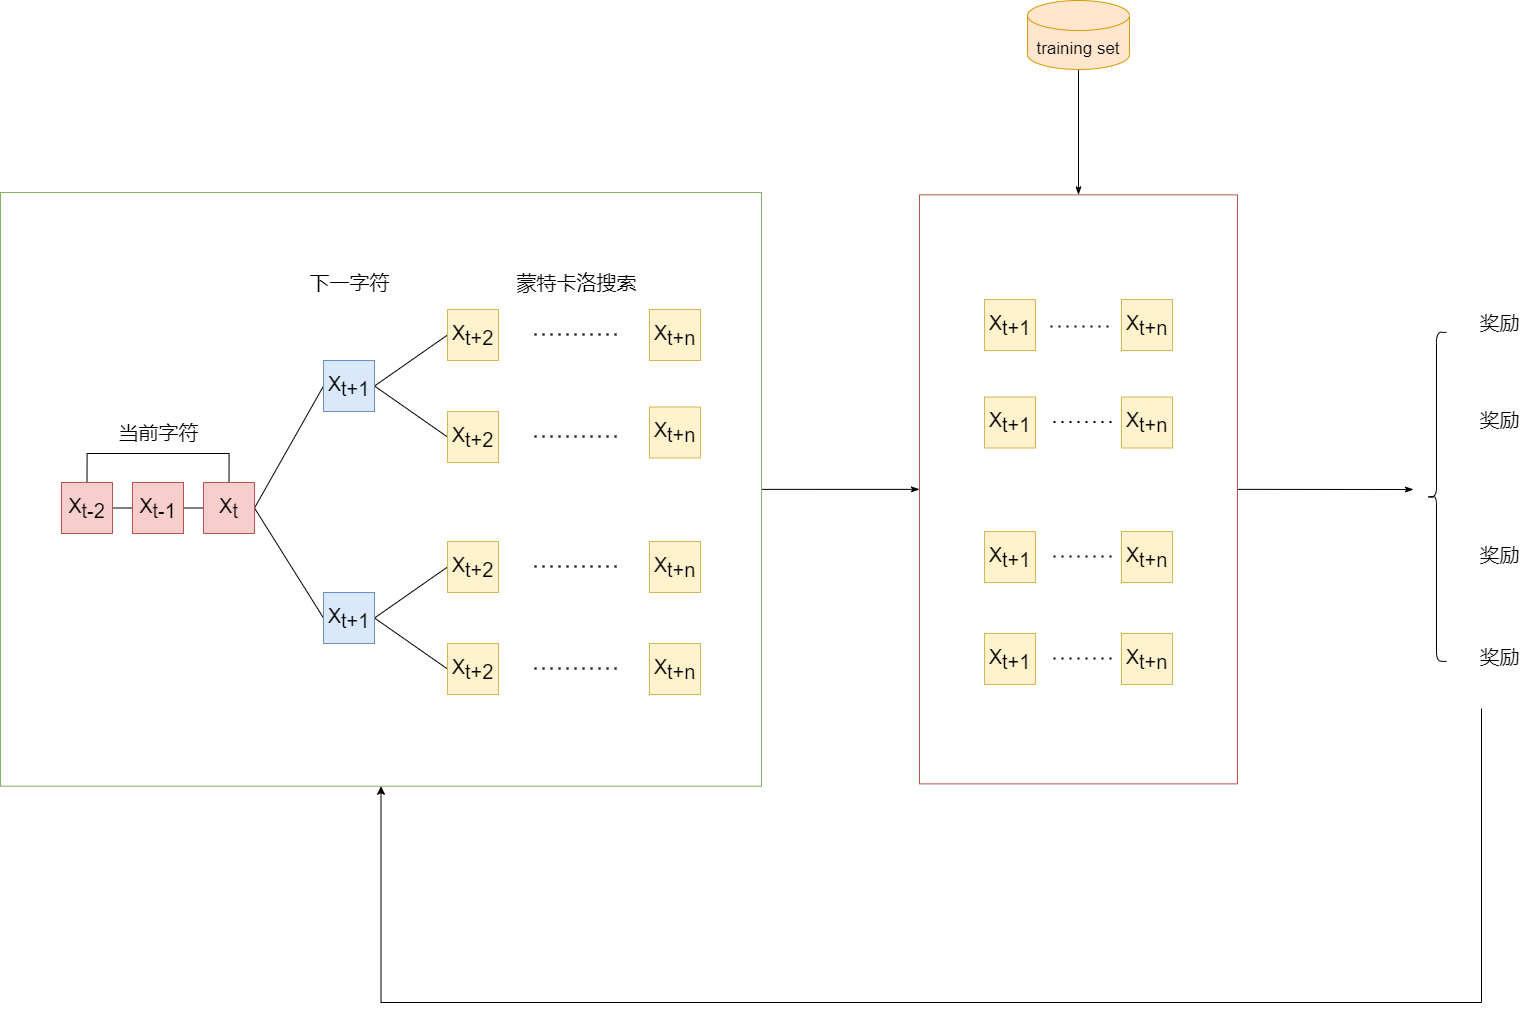

The diagram above was exported from draw.io. Its source (the exported page's mxGraphModel, read from the mxfile embedded in the PNG):
<mxGraphModel dx="3244" dy="1204" grid="0" gridSize="10" guides="1" tooltips="1" connect="1" arrows="1" fold="1" page="0" pageScale="1" pageWidth="1169" pageHeight="827" math="0" shadow="0">
  <root>
    <mxCell id="0" />
    <mxCell id="1" parent="0" />
    <mxCell id="9eKWqpQOJqfWMVAcnPYL-83" style="edgeStyle=none;rounded=0;orthogonalLoop=1;jettySize=auto;html=1;exitX=1;exitY=0.5;exitDx=0;exitDy=0;fontSize=20;endArrow=classicThin;endFill=1;" edge="1" parent="1" source="9eKWqpQOJqfWMVAcnPYL-4">
      <mxGeometry relative="1" as="geometry">
        <mxPoint x="1356" y="1071" as="targetPoint" />
      </mxGeometry>
    </mxCell>
    <mxCell id="9eKWqpQOJqfWMVAcnPYL-4" value="" style="rounded=0;whiteSpace=wrap;html=1;fillColor=#FFFFFF;strokeColor=#b85450;fontSize=17;" vertex="1" parent="1">
      <mxGeometry x="862" y="776.37" width="318" height="589" as="geometry" />
    </mxCell>
    <mxCell id="9eKWqpQOJqfWMVAcnPYL-82" style="edgeStyle=none;rounded=0;orthogonalLoop=1;jettySize=auto;html=1;exitX=1;exitY=0.5;exitDx=0;exitDy=0;entryX=0;entryY=0.5;entryDx=0;entryDy=0;fontSize=20;endArrow=classicThin;endFill=1;" edge="1" parent="1" source="9eKWqpQOJqfWMVAcnPYL-2" target="9eKWqpQOJqfWMVAcnPYL-4">
      <mxGeometry relative="1" as="geometry" />
    </mxCell>
    <mxCell id="9eKWqpQOJqfWMVAcnPYL-2" value="" style="rounded=0;whiteSpace=wrap;html=1;fillColor=#FFFFFF;strokeColor=#82b366;fontSize=17;" vertex="1" parent="1">
      <mxGeometry x="-57" y="774" width="761" height="593.75" as="geometry" />
    </mxCell>
    <mxCell id="9eKWqpQOJqfWMVAcnPYL-85" style="edgeStyle=none;rounded=0;orthogonalLoop=1;jettySize=auto;html=1;exitX=0.5;exitY=1;exitDx=0;exitDy=0;exitPerimeter=0;fontSize=20;endArrow=classicThin;endFill=1;" edge="1" parent="1" source="9eKWqpQOJqfWMVAcnPYL-6" target="9eKWqpQOJqfWMVAcnPYL-4">
      <mxGeometry relative="1" as="geometry" />
    </mxCell>
    <mxCell id="9eKWqpQOJqfWMVAcnPYL-6" value="training set" style="shape=cylinder3;whiteSpace=wrap;html=1;boundedLbl=1;backgroundOutline=1;size=15;fillColor=#ffe6cc;strokeColor=#d79b00;fontSize=17;" vertex="1" parent="1">
      <mxGeometry x="970" y="582" width="102" height="69" as="geometry" />
    </mxCell>
    <mxCell id="9eKWqpQOJqfWMVAcnPYL-29" style="edgeStyle=orthogonalEdgeStyle;rounded=0;orthogonalLoop=1;jettySize=auto;html=1;exitX=1;exitY=0.5;exitDx=0;exitDy=0;entryX=0;entryY=0.5;entryDx=0;entryDy=0;fontSize=20;endArrow=none;endFill=0;" edge="1" parent="1" source="9eKWqpQOJqfWMVAcnPYL-25" target="9eKWqpQOJqfWMVAcnPYL-26">
      <mxGeometry relative="1" as="geometry" />
    </mxCell>
    <mxCell id="9eKWqpQOJqfWMVAcnPYL-31" style="edgeStyle=orthogonalEdgeStyle;rounded=0;orthogonalLoop=1;jettySize=auto;html=1;exitX=0.5;exitY=0;exitDx=0;exitDy=0;entryX=0.5;entryY=0;entryDx=0;entryDy=0;fontSize=20;endArrow=none;endFill=0;" edge="1" parent="1" source="9eKWqpQOJqfWMVAcnPYL-25" target="9eKWqpQOJqfWMVAcnPYL-27">
      <mxGeometry relative="1" as="geometry">
        <Array as="points">
          <mxPoint x="29" y="1035" />
          <mxPoint x="171" y="1035" />
        </Array>
      </mxGeometry>
    </mxCell>
    <mxCell id="9eKWqpQOJqfWMVAcnPYL-25" value="&lt;span style=&quot;font-size: 20px;&quot;&gt;X&lt;/span&gt;&lt;sub style=&quot;font-size: 20px;&quot;&gt;t-2&lt;/sub&gt;" style="rounded=0;whiteSpace=wrap;html=1;fontSize=20;fillColor=#f8cecc;strokeColor=#b85450;" vertex="1" parent="1">
      <mxGeometry x="4" y="1064" width="51" height="51" as="geometry" />
    </mxCell>
    <mxCell id="9eKWqpQOJqfWMVAcnPYL-30" style="edgeStyle=orthogonalEdgeStyle;rounded=0;orthogonalLoop=1;jettySize=auto;html=1;exitX=1;exitY=0.5;exitDx=0;exitDy=0;entryX=0;entryY=0.5;entryDx=0;entryDy=0;fontSize=20;endArrow=none;endFill=0;" edge="1" parent="1" source="9eKWqpQOJqfWMVAcnPYL-26" target="9eKWqpQOJqfWMVAcnPYL-27">
      <mxGeometry relative="1" as="geometry" />
    </mxCell>
    <mxCell id="9eKWqpQOJqfWMVAcnPYL-26" value="&lt;span style=&quot;font-size: 20px;&quot;&gt;X&lt;/span&gt;&lt;sub style=&quot;font-size: 20px;&quot;&gt;t-1&lt;/sub&gt;" style="rounded=0;whiteSpace=wrap;html=1;fontSize=20;fillColor=#f8cecc;strokeColor=#b85450;" vertex="1" parent="1">
      <mxGeometry x="75" y="1064" width="51" height="51" as="geometry" />
    </mxCell>
    <mxCell id="9eKWqpQOJqfWMVAcnPYL-35" style="rounded=0;orthogonalLoop=1;jettySize=auto;html=1;exitX=1;exitY=0.5;exitDx=0;exitDy=0;entryX=0;entryY=0.5;entryDx=0;entryDy=0;fontSize=20;endArrow=none;endFill=0;" edge="1" parent="1" source="9eKWqpQOJqfWMVAcnPYL-27" target="9eKWqpQOJqfWMVAcnPYL-33">
      <mxGeometry relative="1" as="geometry" />
    </mxCell>
    <mxCell id="9eKWqpQOJqfWMVAcnPYL-36" style="edgeStyle=none;rounded=0;orthogonalLoop=1;jettySize=auto;html=1;exitX=1;exitY=0.5;exitDx=0;exitDy=0;entryX=0;entryY=0.5;entryDx=0;entryDy=0;fontSize=20;endArrow=none;endFill=0;" edge="1" parent="1" source="9eKWqpQOJqfWMVAcnPYL-27" target="9eKWqpQOJqfWMVAcnPYL-34">
      <mxGeometry relative="1" as="geometry" />
    </mxCell>
    <mxCell id="9eKWqpQOJqfWMVAcnPYL-27" value="X&lt;sub style=&quot;font-size: 20px;&quot;&gt;t&lt;/sub&gt;" style="rounded=0;whiteSpace=wrap;html=1;fontSize=20;fillColor=#f8cecc;strokeColor=#b85450;" vertex="1" parent="1">
      <mxGeometry x="146" y="1064" width="51" height="51" as="geometry" />
    </mxCell>
    <mxCell id="9eKWqpQOJqfWMVAcnPYL-32" value="当前字符" style="text;html=1;align=center;verticalAlign=middle;resizable=0;points=[];autosize=1;strokeColor=none;fillColor=none;fontSize=20;" vertex="1" parent="1">
      <mxGeometry x="55.5" y="1000" width="90" height="28" as="geometry" />
    </mxCell>
    <mxCell id="9eKWqpQOJqfWMVAcnPYL-41" style="edgeStyle=none;rounded=0;orthogonalLoop=1;jettySize=auto;html=1;exitX=1;exitY=0.5;exitDx=0;exitDy=0;entryX=0;entryY=0.5;entryDx=0;entryDy=0;fontSize=20;endArrow=none;endFill=0;" edge="1" parent="1" source="9eKWqpQOJqfWMVAcnPYL-33" target="9eKWqpQOJqfWMVAcnPYL-39">
      <mxGeometry relative="1" as="geometry" />
    </mxCell>
    <mxCell id="9eKWqpQOJqfWMVAcnPYL-42" style="edgeStyle=none;rounded=0;orthogonalLoop=1;jettySize=auto;html=1;exitX=1;exitY=0.5;exitDx=0;exitDy=0;entryX=0;entryY=0.5;entryDx=0;entryDy=0;fontSize=20;endArrow=none;endFill=0;" edge="1" parent="1" source="9eKWqpQOJqfWMVAcnPYL-33" target="9eKWqpQOJqfWMVAcnPYL-37">
      <mxGeometry relative="1" as="geometry" />
    </mxCell>
    <mxCell id="9eKWqpQOJqfWMVAcnPYL-33" value="X&lt;sub style=&quot;font-size: 20px;&quot;&gt;t+1&lt;/sub&gt;" style="rounded=0;whiteSpace=wrap;html=1;fontSize=20;fillColor=#dae8fc;strokeColor=#6c8ebf;" vertex="1" parent="1">
      <mxGeometry x="266" y="942" width="51" height="51" as="geometry" />
    </mxCell>
    <mxCell id="9eKWqpQOJqfWMVAcnPYL-43" style="edgeStyle=none;rounded=0;orthogonalLoop=1;jettySize=auto;html=1;exitX=1;exitY=0.5;exitDx=0;exitDy=0;entryX=0;entryY=0.5;entryDx=0;entryDy=0;fontSize=20;endArrow=none;endFill=0;" edge="1" parent="1" source="9eKWqpQOJqfWMVAcnPYL-34" target="9eKWqpQOJqfWMVAcnPYL-38">
      <mxGeometry relative="1" as="geometry" />
    </mxCell>
    <mxCell id="9eKWqpQOJqfWMVAcnPYL-44" style="edgeStyle=none;rounded=0;orthogonalLoop=1;jettySize=auto;html=1;exitX=1;exitY=0.5;exitDx=0;exitDy=0;entryX=0;entryY=0.5;entryDx=0;entryDy=0;fontSize=20;endArrow=none;endFill=0;" edge="1" parent="1" source="9eKWqpQOJqfWMVAcnPYL-34" target="9eKWqpQOJqfWMVAcnPYL-40">
      <mxGeometry relative="1" as="geometry" />
    </mxCell>
    <mxCell id="9eKWqpQOJqfWMVAcnPYL-34" value="X&lt;sub style=&quot;font-size: 20px;&quot;&gt;t+1&lt;/sub&gt;" style="rounded=0;whiteSpace=wrap;html=1;fontSize=20;fillColor=#dae8fc;strokeColor=#6c8ebf;" vertex="1" parent="1">
      <mxGeometry x="266" y="1174" width="51" height="51" as="geometry" />
    </mxCell>
    <mxCell id="9eKWqpQOJqfWMVAcnPYL-37" value="X&lt;sub style=&quot;font-size: 20px;&quot;&gt;t+2&lt;/sub&gt;" style="rounded=0;whiteSpace=wrap;html=1;fontSize=20;fillColor=#fff2cc;strokeColor=#d6b656;" vertex="1" parent="1">
      <mxGeometry x="390" y="993" width="51" height="51" as="geometry" />
    </mxCell>
    <mxCell id="9eKWqpQOJqfWMVAcnPYL-38" value="X&lt;sub style=&quot;font-size: 20px;&quot;&gt;t+2&lt;/sub&gt;" style="rounded=0;whiteSpace=wrap;html=1;fontSize=20;fillColor=#fff2cc;strokeColor=#d6b656;" vertex="1" parent="1">
      <mxGeometry x="390" y="1123" width="51" height="51" as="geometry" />
    </mxCell>
    <mxCell id="9eKWqpQOJqfWMVAcnPYL-39" value="X&lt;sub style=&quot;font-size: 20px;&quot;&gt;t+2&lt;/sub&gt;" style="rounded=0;whiteSpace=wrap;html=1;fontSize=20;fillColor=#fff2cc;strokeColor=#d6b656;" vertex="1" parent="1">
      <mxGeometry x="390" y="891" width="51" height="51" as="geometry" />
    </mxCell>
    <mxCell id="9eKWqpQOJqfWMVAcnPYL-40" value="X&lt;sub style=&quot;font-size: 20px;&quot;&gt;t+2&lt;/sub&gt;" style="rounded=0;whiteSpace=wrap;html=1;fontSize=20;fillColor=#fff2cc;strokeColor=#d6b656;" vertex="1" parent="1">
      <mxGeometry x="390" y="1225" width="51" height="51" as="geometry" />
    </mxCell>
    <mxCell id="9eKWqpQOJqfWMVAcnPYL-45" value="下一字符" style="text;html=1;align=center;verticalAlign=middle;resizable=0;points=[];autosize=1;strokeColor=none;fillColor=none;fontSize=20;" vertex="1" parent="1">
      <mxGeometry x="246.5" y="850" width="90" height="28" as="geometry" />
    </mxCell>
    <mxCell id="9eKWqpQOJqfWMVAcnPYL-46" value="" style="endArrow=none;dashed=1;html=1;dashPattern=1 3;strokeWidth=2;rounded=0;fontSize=20;" edge="1" parent="1">
      <mxGeometry width="50" height="50" relative="1" as="geometry">
        <mxPoint x="477" y="915.91" as="sourcePoint" />
        <mxPoint x="565" y="915.91" as="targetPoint" />
        <Array as="points">
          <mxPoint x="524" y="915.91" />
        </Array>
      </mxGeometry>
    </mxCell>
    <mxCell id="9eKWqpQOJqfWMVAcnPYL-47" value="" style="endArrow=none;dashed=1;html=1;dashPattern=1 3;strokeWidth=2;rounded=0;fontSize=20;" edge="1" parent="1">
      <mxGeometry width="50" height="50" relative="1" as="geometry">
        <mxPoint x="477" y="1249.9099999999999" as="sourcePoint" />
        <mxPoint x="565" y="1249.9099999999999" as="targetPoint" />
        <Array as="points">
          <mxPoint x="524" y="1249.9099999999999" />
        </Array>
      </mxGeometry>
    </mxCell>
    <mxCell id="9eKWqpQOJqfWMVAcnPYL-48" value="" style="endArrow=none;dashed=1;html=1;dashPattern=1 3;strokeWidth=2;rounded=0;fontSize=20;" edge="1" parent="1">
      <mxGeometry width="50" height="50" relative="1" as="geometry">
        <mxPoint x="477" y="1147.9099999999999" as="sourcePoint" />
        <mxPoint x="565" y="1147.9099999999999" as="targetPoint" />
        <Array as="points">
          <mxPoint x="524" y="1147.9099999999999" />
        </Array>
      </mxGeometry>
    </mxCell>
    <mxCell id="9eKWqpQOJqfWMVAcnPYL-49" value="" style="endArrow=none;dashed=1;html=1;dashPattern=1 3;strokeWidth=2;rounded=0;fontSize=20;" edge="1" parent="1">
      <mxGeometry width="50" height="50" relative="1" as="geometry">
        <mxPoint x="477" y="1017.9099999999999" as="sourcePoint" />
        <mxPoint x="565" y="1017.9099999999999" as="targetPoint" />
        <Array as="points">
          <mxPoint x="524" y="1017.91" />
        </Array>
      </mxGeometry>
    </mxCell>
    <mxCell id="9eKWqpQOJqfWMVAcnPYL-50" value="X&lt;sub style=&quot;font-size: 20px;&quot;&gt;t+n&lt;/sub&gt;" style="rounded=0;whiteSpace=wrap;html=1;fontSize=20;fillColor=#fff2cc;strokeColor=#d6b656;" vertex="1" parent="1">
      <mxGeometry x="592" y="891" width="51" height="51" as="geometry" />
    </mxCell>
    <mxCell id="9eKWqpQOJqfWMVAcnPYL-51" value="X&lt;sub style=&quot;font-size: 20px;&quot;&gt;t+n&lt;/sub&gt;" style="rounded=0;whiteSpace=wrap;html=1;fontSize=20;fillColor=#fff2cc;strokeColor=#d6b656;" vertex="1" parent="1">
      <mxGeometry x="592" y="988.5" width="51" height="51" as="geometry" />
    </mxCell>
    <mxCell id="9eKWqpQOJqfWMVAcnPYL-52" value="X&lt;sub style=&quot;font-size: 20px;&quot;&gt;t+n&lt;/sub&gt;" style="rounded=0;whiteSpace=wrap;html=1;fontSize=20;fillColor=#fff2cc;strokeColor=#d6b656;" vertex="1" parent="1">
      <mxGeometry x="592" y="1123" width="51" height="51" as="geometry" />
    </mxCell>
    <mxCell id="9eKWqpQOJqfWMVAcnPYL-53" value="X&lt;sub style=&quot;font-size: 20px;&quot;&gt;t+n&lt;/sub&gt;" style="rounded=0;whiteSpace=wrap;html=1;fontSize=20;fillColor=#fff2cc;strokeColor=#d6b656;" vertex="1" parent="1">
      <mxGeometry x="592" y="1225" width="51" height="51" as="geometry" />
    </mxCell>
    <mxCell id="9eKWqpQOJqfWMVAcnPYL-54" value="蒙特卡洛搜索" style="text;html=1;align=center;verticalAlign=middle;resizable=0;points=[];autosize=1;strokeColor=none;fillColor=none;fontSize=20;" vertex="1" parent="1">
      <mxGeometry x="454" y="850" width="130" height="28" as="geometry" />
    </mxCell>
    <mxCell id="9eKWqpQOJqfWMVAcnPYL-55" value="奖励" style="text;html=1;align=center;verticalAlign=middle;resizable=0;points=[];autosize=1;strokeColor=none;fillColor=none;fontSize=20;" vertex="1" parent="1">
      <mxGeometry x="1417" y="889.87" width="50" height="28" as="geometry" />
    </mxCell>
    <mxCell id="9eKWqpQOJqfWMVAcnPYL-56" value="奖励" style="text;html=1;align=center;verticalAlign=middle;resizable=0;points=[];autosize=1;strokeColor=none;fillColor=none;fontSize=20;" vertex="1" parent="1">
      <mxGeometry x="1417" y="987.37" width="50" height="28" as="geometry" />
    </mxCell>
    <mxCell id="9eKWqpQOJqfWMVAcnPYL-57" value="奖励" style="text;html=1;align=center;verticalAlign=middle;resizable=0;points=[];autosize=1;strokeColor=none;fillColor=none;fontSize=20;" vertex="1" parent="1">
      <mxGeometry x="1417" y="1121.8699999999997" width="50" height="28" as="geometry" />
    </mxCell>
    <mxCell id="9eKWqpQOJqfWMVAcnPYL-58" value="奖励" style="text;html=1;align=center;verticalAlign=middle;resizable=0;points=[];autosize=1;strokeColor=none;fillColor=none;fontSize=20;" vertex="1" parent="1">
      <mxGeometry x="1417" y="1223.8699999999997" width="50" height="28" as="geometry" />
    </mxCell>
    <mxCell id="9eKWqpQOJqfWMVAcnPYL-59" value="X&lt;sub style=&quot;font-size: 20px;&quot;&gt;t+n&lt;/sub&gt;" style="rounded=0;whiteSpace=wrap;html=1;fontSize=20;" vertex="1" parent="1">
      <mxGeometry x="927" y="881" width="51" height="51" as="geometry" />
    </mxCell>
    <mxCell id="9eKWqpQOJqfWMVAcnPYL-60" value="X&lt;sub style=&quot;font-size: 20px;&quot;&gt;t+n&lt;/sub&gt;" style="rounded=0;whiteSpace=wrap;html=1;fontSize=20;" vertex="1" parent="1">
      <mxGeometry x="1064" y="881" width="51" height="51" as="geometry" />
    </mxCell>
    <mxCell id="9eKWqpQOJqfWMVAcnPYL-61" value="X&lt;sub style=&quot;font-size: 20px&quot;&gt;t+1&lt;/sub&gt;" style="rounded=0;whiteSpace=wrap;html=1;fontSize=20;fillColor=#fff2cc;strokeColor=#d6b656;" vertex="1" parent="1">
      <mxGeometry x="927" y="978.5" width="51" height="51" as="geometry" />
    </mxCell>
    <mxCell id="9eKWqpQOJqfWMVAcnPYL-62" value="X&lt;sub style=&quot;font-size: 20px;&quot;&gt;t+n&lt;/sub&gt;" style="rounded=0;whiteSpace=wrap;html=1;fontSize=20;fillColor=#fff2cc;strokeColor=#d6b656;" vertex="1" parent="1">
      <mxGeometry x="1064" y="978.5" width="51" height="51" as="geometry" />
    </mxCell>
    <mxCell id="9eKWqpQOJqfWMVAcnPYL-63" value="X&lt;sub style=&quot;font-size: 20px&quot;&gt;t+1&lt;/sub&gt;" style="rounded=0;whiteSpace=wrap;html=1;fontSize=20;fillColor=#fff2cc;strokeColor=#d6b656;" vertex="1" parent="1">
      <mxGeometry x="927" y="1113" width="51" height="51" as="geometry" />
    </mxCell>
    <mxCell id="9eKWqpQOJqfWMVAcnPYL-64" value="X&lt;sub style=&quot;font-size: 20px;&quot;&gt;t+n&lt;/sub&gt;" style="rounded=0;whiteSpace=wrap;html=1;fontSize=20;fillColor=#fff2cc;strokeColor=#d6b656;" vertex="1" parent="1">
      <mxGeometry x="1064" y="1113" width="51" height="51" as="geometry" />
    </mxCell>
    <mxCell id="9eKWqpQOJqfWMVAcnPYL-65" value="X&lt;sub style=&quot;font-size: 20px&quot;&gt;t+1&lt;/sub&gt;" style="rounded=0;whiteSpace=wrap;html=1;fontSize=20;fillColor=#fff2cc;strokeColor=#d6b656;" vertex="1" parent="1">
      <mxGeometry x="927" y="881" width="51" height="51" as="geometry" />
    </mxCell>
    <mxCell id="9eKWqpQOJqfWMVAcnPYL-66" value="X&lt;sub style=&quot;font-size: 20px;&quot;&gt;t+n&lt;/sub&gt;" style="rounded=0;whiteSpace=wrap;html=1;fontSize=20;fillColor=#fff2cc;strokeColor=#d6b656;" vertex="1" parent="1">
      <mxGeometry x="1064" y="881" width="51" height="51" as="geometry" />
    </mxCell>
    <mxCell id="9eKWqpQOJqfWMVAcnPYL-67" value="X&lt;sub style=&quot;font-size: 20px&quot;&gt;t+1&lt;/sub&gt;" style="rounded=0;whiteSpace=wrap;html=1;fontSize=20;fillColor=#fff2cc;strokeColor=#d6b656;" vertex="1" parent="1">
      <mxGeometry x="927" y="1215" width="51" height="51" as="geometry" />
    </mxCell>
    <mxCell id="9eKWqpQOJqfWMVAcnPYL-68" value="X&lt;sub style=&quot;font-size: 20px;&quot;&gt;t+n&lt;/sub&gt;" style="rounded=0;whiteSpace=wrap;html=1;fontSize=20;fillColor=#fff2cc;strokeColor=#d6b656;" vertex="1" parent="1">
      <mxGeometry x="1064" y="1215" width="51" height="51" as="geometry" />
    </mxCell>
    <mxCell id="9eKWqpQOJqfWMVAcnPYL-71" value="" style="endArrow=none;dashed=1;html=1;dashPattern=1 3;strokeWidth=2;rounded=0;fontSize=20;" edge="1" parent="1">
      <mxGeometry width="50" height="50" relative="1" as="geometry">
        <mxPoint x="993" y="907.9999999999999" as="sourcePoint" />
        <mxPoint x="1057" y="908" as="targetPoint" />
        <Array as="points">
          <mxPoint x="1040" y="908" />
        </Array>
      </mxGeometry>
    </mxCell>
    <mxCell id="9eKWqpQOJqfWMVAcnPYL-72" value="" style="endArrow=none;dashed=1;html=1;dashPattern=1 3;strokeWidth=2;rounded=0;fontSize=20;" edge="1" parent="1">
      <mxGeometry width="50" height="50" relative="1" as="geometry">
        <mxPoint x="996" y="1003.41" as="sourcePoint" />
        <mxPoint x="1060" y="1003.41" as="targetPoint" />
        <Array as="points">
          <mxPoint x="1043" y="1003.41" />
        </Array>
      </mxGeometry>
    </mxCell>
    <mxCell id="9eKWqpQOJqfWMVAcnPYL-73" value="" style="endArrow=none;dashed=1;html=1;dashPattern=1 3;strokeWidth=2;rounded=0;fontSize=20;" edge="1" parent="1">
      <mxGeometry width="50" height="50" relative="1" as="geometry">
        <mxPoint x="996" y="1137.91" as="sourcePoint" />
        <mxPoint x="1060" y="1137.91" as="targetPoint" />
        <Array as="points">
          <mxPoint x="1043" y="1137.91" />
        </Array>
      </mxGeometry>
    </mxCell>
    <mxCell id="9eKWqpQOJqfWMVAcnPYL-74" value="" style="endArrow=none;dashed=1;html=1;dashPattern=1 3;strokeWidth=2;rounded=0;fontSize=20;" edge="1" parent="1">
      <mxGeometry width="50" height="50" relative="1" as="geometry">
        <mxPoint x="996" y="1239.91" as="sourcePoint" />
        <mxPoint x="1060" y="1239.91" as="targetPoint" />
        <Array as="points">
          <mxPoint x="1043" y="1239.91" />
        </Array>
      </mxGeometry>
    </mxCell>
    <mxCell id="9eKWqpQOJqfWMVAcnPYL-84" value="" style="shape=curlyBracket;whiteSpace=wrap;html=1;rounded=1;fontSize=20;" vertex="1" parent="1">
      <mxGeometry x="1369" y="913.87" width="20" height="329" as="geometry" />
    </mxCell>
    <mxCell id="9eKWqpQOJqfWMVAcnPYL-87" value="" style="edgeStyle=elbowEdgeStyle;elbow=vertical;endArrow=classic;html=1;rounded=0;fontSize=20;" edge="1" parent="1" target="9eKWqpQOJqfWMVAcnPYL-2">
      <mxGeometry width="50" height="50" relative="1" as="geometry">
        <mxPoint x="1424" y="1290" as="sourcePoint" />
        <mxPoint x="1469" y="1383" as="targetPoint" />
        <Array as="points">
          <mxPoint x="838" y="1584" />
          <mxPoint x="1464" y="1538" />
        </Array>
      </mxGeometry>
    </mxCell>
    <mxCell id="9eKWqpQOJqfWMVAcnPYL-88" value="&lt;span style=&quot;color: rgba(0 , 0 , 0 , 0) ; font-family: sans-serif ; font-size: 16.1987px ; text-align: left&quot;&gt;Policy Gradient&lt;/span&gt;" style="text;html=1;align=center;verticalAlign=middle;resizable=0;points=[];autosize=1;strokeColor=none;fillColor=none;fontSize=20;" vertex="1" parent="1">
      <mxGeometry x="727" y="1532" width="127" height="29" as="geometry" />
    </mxCell>
  </root>
</mxGraphModel>